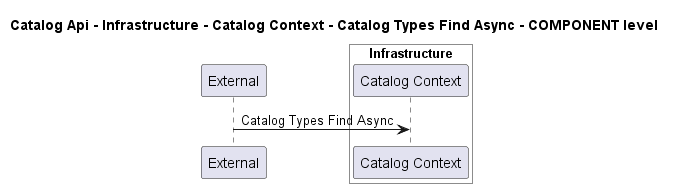

The diagram above was rendered by PlantUML. Its source (embedded in the PNG):
@startuml
!pragma layout smetana

title Catalog Api - Infrastructure - Catalog Context - Catalog Types Find Async - COMPONENT level

participant "External" as C4InterFlow.SoftwareSystems.ExternalSystem

box "Catalog Api" #White
    
box "Infrastructure" #White
    participant "Catalog Context" as dotnet.eShop.Architecture.SoftwareSystems.CatalogApi.Containers.Infrastructure.Components.CatalogContext
end box

end box


C4InterFlow.SoftwareSystems.ExternalSystem -> dotnet.eShop.Architecture.SoftwareSystems.CatalogApi.Containers.Infrastructure.Components.CatalogContext : Catalog Types Find Async


@enduml